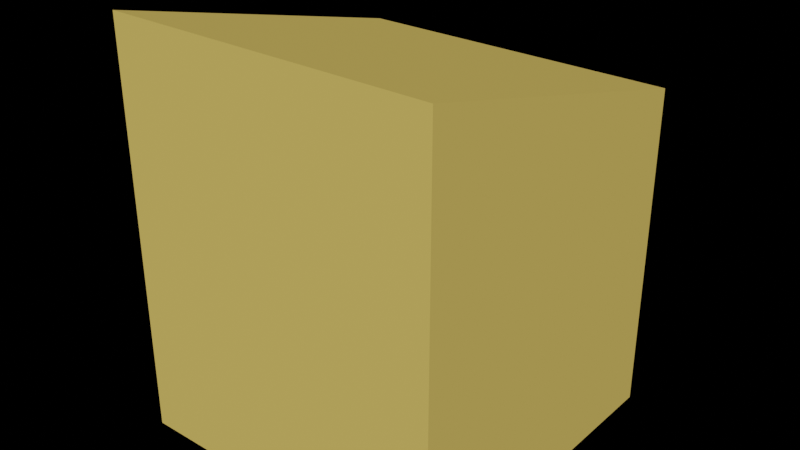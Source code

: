# Source: piesok_zdvih_2_rohy.blend  (saved by Blender 2.90.8; exported with 4.5.12 LTS)
import bpy
from mathutils import Matrix  # noqa: F401  (used for matrix-valued properties, if any)

bpy.ops.wm.read_factory_settings(use_empty=True)
scene = bpy.context.scene
scene.name = 'Scene'

# ---- collections
col_collection = bpy.data.collections.new('Collection'); scene.collection.children.link(col_collection)

# ---- materials (node trees are filled in below, after node groups)
mat_material = bpy.data.materials.new('Material')
mat_material.alpha_threshold = 0.0
mat_material.use_transparent_shadow = False
mat_material.line_color = (0.0, 0.0, 0.0, 1.0)

# ---- material node trees
mat_material.use_nodes = True; mat_material.node_tree.nodes.clear()
_N = mat_material.node_tree.nodes; _L = mat_material.node_tree.links
n0 = _N.new('ShaderNodeOutputMaterial'); n0.name = 'Material Output'; n0.location = (300, 300)
n1 = _N.new('ShaderNodeBsdfPrincipled'); n1.name = 'Principled BSDF'; n1.location = (10, 300)
n1.distribution = 'GGX'
n1.subsurface_method = 'BURLEY'
n1.inputs[0].default_value = (0.807, 0.5776, 0.1384, 1.0)
n1.inputs[2].default_value = 1.0
n1.inputs[3].default_value = 1.45
n1.inputs[13].default_value = 0.0
n1.inputs[20].default_value = 0.0
n1.inputs[27].default_value = (0.0, 0.0, 0.0, 1.0)
n1.inputs[28].default_value = 1.0
_L.new(n1.outputs[0], n0.inputs[0])
n0.is_active_output = True

# ---- world
world_world = bpy.data.worlds.new('World'); scene.world = world_world
world_world.use_nodes = True; world_world.node_tree.nodes.clear()
_N = world_world.node_tree.nodes; _L = world_world.node_tree.links
n0 = _N.new('ShaderNodeOutputWorld'); n0.name = 'World Output'; n0.location = (300, 300)
n1 = _N.new('ShaderNodeBackground'); n1.name = 'Background'; n1.location = (10, 300)
n1.inputs[0].default_value = (0.0, 0.0, 0.0, 1.0)
_L.new(n1.outputs[0], n0.inputs[0])
n0.is_active_output = True
world_world.color = (0.05088, 0.05088, 0.05088)
world_world.use_sun_shadow = False
world_world.sun_shadow_jitter_overblur = 0.0

# ---- meshes
me_cube = bpy.data.meshes.new('Cube')
me_cube.from_pydata([(1.0, 1.0, 1.0), (1.0, 1.0, -1.0), (1.0, -1.0, 1.5), (1.0, -1.0, -1.0), (-1.0, 1.0, 1.0), (-1.0, 1.0, -1.0), (-1.0, -1.0, 1.5), (-1.0, -1.0, -1.0)], [], [(0, 4, 6, 2), (3, 2, 6, 7), (7, 6, 4, 5), (5, 1, 3, 7), (1, 0, 2, 3), (5, 4, 0, 1)])
_uv = me_cube.uv_layers.new(name='UVMap')
_uv.uv.foreach_set('vector', [0.625, 0.5, 0.875, 0.5, 0.875, 0.75, 0.625, 0.75, 0.375, 0.75, 0.625, 0.75, 0.625, 1.0, 0.375, 1.0, 0.375, 0.0, 0.625, 0.0, 0.625, 0.25, 0.375, 0.25, 0.125, 0.5, 0.375, 0.5, 0.375, 0.75, 0.125, 0.75, 0.375, 0.5, 0.625, 0.5, 0.625, 0.75, 0.375, 0.75, 0.375, 0.25, 0.625, 0.25, 0.625, 0.5, 0.375, 0.5])
me_cube.materials.append(mat_material)
me_cube.use_remesh_preserve_volume = False
me_cube.use_remesh_preserve_attributes = False
me_cube.use_mirror_vertex_groups = False
me_cube.update()

# ---- objects
ob_cube = bpy.data.objects.new('Cube', me_cube)

# ---- transforms, parenting, visibility, modifiers, constraints
ob_cube.location = (0.0, 0.0, 0.0)
ob_cube.scale = (5.0, 5.0, 5.0)
ob_cube.lock_rotations_4d = False
ob_cube.empty_display_type = 'ARROWS'
ob_cube.lineart.crease_threshold = 0.0

# ---- collection membership
col_collection.objects.link(ob_cube)

# ---- scene / render settings (as saved in the file)
scene.frame_start = 1; scene.frame_end = 250; scene.frame_set(1)
scene.render.engine = 'BLENDER_EEVEE_NEXT'
scene.cycles.use_denoising = False
scene.cycles.samples = 128
scene.cycles.sampling_pattern = 'TABULATED_SOBOL'
scene.cycles.use_adaptive_sampling = False
scene.cycles.use_light_tree = False
scene.view_settings.view_transform = 'Filmic'
bpy.context.view_layer.update()

# ---- added for rendering (the .blend has no active camera and no usable light): camera, sun
cam_auto = bpy.data.cameras.new('AutoCamera')
cam_auto.lens = 50.0
cam_auto.sensor_width = 36.0
cam_auto.clip_end = 1000.0
ob_auto_camera = bpy.data.objects.new('AutoCamera', cam_auto)
scene.collection.objects.link(ob_auto_camera)
ob_auto_camera.location = (17.4632, -20.9559, 15.2206)
ob_auto_camera.rotation_euler = (1.09748, -7.21219e-08, 0.694738)
scene.camera = ob_auto_camera
light_auto_sun = bpy.data.lights.new('AutoSun', 'SUN')
light_auto_sun.energy = 3.0
light_auto_sun.angle = 0.0523599
ob_auto_sun = bpy.data.objects.new('AutoSun', light_auto_sun)
scene.collection.objects.link(ob_auto_sun)
ob_auto_sun.rotation_euler = (0.872665, 0.174533, 0.523599)
bpy.context.view_layer.update()
